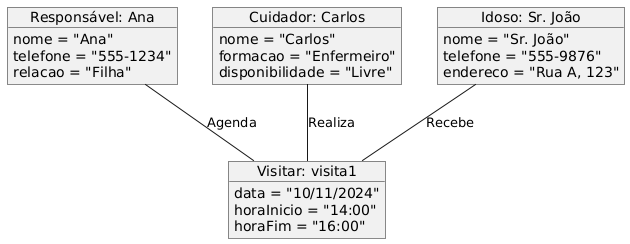

The diagram above was rendered by PlantUML. Its source (embedded in the PNG):
@startuml
object "Responsável: Ana" as responsavel_ana {
    nome = "Ana"
    telefone = "555-1234"
    relacao = "Filha"
}

object "Cuidador: Carlos" as cuidador_carlos {
    nome = "Carlos"
    formacao = "Enfermeiro"
    disponibilidade = "Livre"
}

object "Idoso: Sr. João" as idoso_joao {
    nome = "Sr. João"
    telefone = "555-9876"
    endereco = "Rua A, 123"
}

object "Visitar: visita1" as visita1 {
    data = "10/11/2024"
    horaInicio = "14:00"
    horaFim = "16:00"
}

responsavel_ana -- visita1 : "Agenda"
cuidador_carlos -- visita1 : "Realiza"
idoso_joao -- visita1 : "Recebe"
@enduml